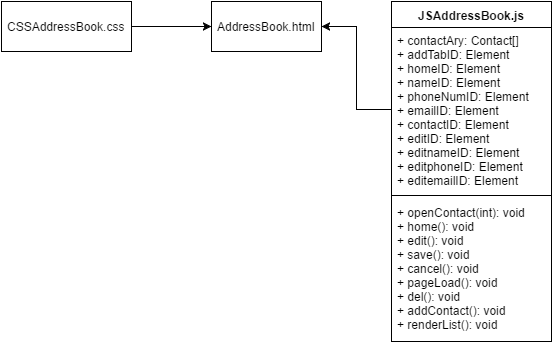

The diagram above was exported from draw.io. Its source (the exported page's mxGraphModel, read from the mxfile embedded in the PNG):
<mxGraphModel dx="1106" dy="517" grid="1" gridSize="10" guides="1" tooltips="1" connect="1" arrows="1" fold="1" page="1" pageScale="1" pageWidth="850" pageHeight="1100" background="#ffffff" math="0" shadow="0">
  <root>
    <mxCell id="0" />
    <mxCell id="1" parent="0" />
    <mxCell id="2" value="AddressBook.html" style="html=1;" parent="1" vertex="1">
      <mxGeometry x="370" y="90" width="110" height="50" as="geometry" />
    </mxCell>
    <mxCell id="4" style="edgeStyle=orthogonalEdgeStyle;rounded=0;html=1;exitX=1;exitY=0.5;entryX=0;entryY=0.5;jettySize=auto;orthogonalLoop=1;" parent="1" source="3" target="2" edge="1">
      <mxGeometry relative="1" as="geometry" />
    </mxCell>
    <mxCell id="3" value="CSSAddressBook.css" style="html=1;" parent="1" vertex="1">
      <mxGeometry x="160" y="90" width="130" height="50" as="geometry" />
    </mxCell>
    <mxCell id="5" value="JSAddressBook.js" style="swimlane;html=1;fontStyle=1;align=center;verticalAlign=top;childLayout=stackLayout;horizontal=1;startSize=26;horizontalStack=0;resizeParent=1;resizeLast=0;collapsible=1;marginBottom=0;swimlaneFillColor=#ffffff;" parent="1" vertex="1">
      <mxGeometry x="550" y="90" width="160" height="340" as="geometry" />
    </mxCell>
    <mxCell id="6" value="+ contactAry: Contact[]&lt;div&gt;+ addTabID: Element&lt;/div&gt;&lt;div&gt;+ homeID: Element&lt;/div&gt;&lt;div&gt;+ nameID: Element&lt;/div&gt;&lt;div&gt;+ phoneNumID: Element&lt;/div&gt;&lt;div&gt;+ emailID: Element&lt;/div&gt;&lt;div&gt;+ contactID: Element&lt;/div&gt;&lt;div&gt;+ editID: Element&lt;/div&gt;&lt;div&gt;+ editnameID: Element&lt;/div&gt;&lt;div&gt;+ editphoneID: Element&lt;/div&gt;&lt;div&gt;+ editemailID: Element&lt;/div&gt;" style="text;html=1;strokeColor=none;fillColor=none;align=left;verticalAlign=top;spacingLeft=4;spacingRight=4;whiteSpace=wrap;overflow=hidden;rotatable=0;points=[[0,0.5],[1,0.5]];portConstraint=eastwest;" parent="5" vertex="1">
      <mxGeometry y="26" width="160" height="164" as="geometry" />
    </mxCell>
    <mxCell id="7" value="" style="line;html=1;strokeWidth=1;fillColor=none;align=left;verticalAlign=middle;spacingTop=-1;spacingLeft=3;spacingRight=3;rotatable=0;labelPosition=right;points=[];portConstraint=eastwest;" parent="5" vertex="1">
      <mxGeometry y="190" width="160" height="8" as="geometry" />
    </mxCell>
    <mxCell id="8" value="+ openContact(int): void&lt;div&gt;+ home(): void&lt;/div&gt;&lt;div&gt;+ edit(): void&lt;/div&gt;&lt;div&gt;+ save(): void&lt;/div&gt;&lt;div&gt;+ cancel(): void&lt;/div&gt;&lt;div&gt;+ pageLoad(): void&lt;/div&gt;&lt;div&gt;+ del(): void&lt;/div&gt;&lt;div&gt;+ addContact(): void&lt;/div&gt;&lt;div&gt;+ renderList(): void&lt;/div&gt;" style="text;html=1;strokeColor=none;fillColor=none;align=left;verticalAlign=top;spacingLeft=4;spacingRight=4;whiteSpace=wrap;overflow=hidden;rotatable=0;points=[[0,0.5],[1,0.5]];portConstraint=eastwest;" parent="5" vertex="1">
      <mxGeometry y="198" width="160" height="142" as="geometry" />
    </mxCell>
    <mxCell id="9" style="edgeStyle=orthogonalEdgeStyle;rounded=0;html=1;exitX=0;exitY=0.5;entryX=1;entryY=0.5;jettySize=auto;orthogonalLoop=1;" parent="1" source="6" target="2" edge="1">
      <mxGeometry relative="1" as="geometry" />
    </mxCell>
  </root>
</mxGraphModel>